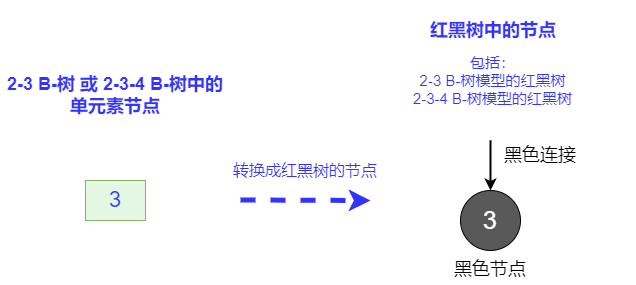

The diagram above was exported from draw.io. Its source (the exported page's mxGraphModel, read from the mxfile embedded in the PNG):
<mxGraphModel dx="1038" dy="641" grid="1" gridSize="10" guides="1" tooltips="1" connect="1" arrows="1" fold="1" page="1" pageScale="1" pageWidth="827" pageHeight="1169" math="0" shadow="0">
  <root>
    <mxCell id="0" />
    <mxCell id="1" parent="0" />
    <mxCell id="ObUz2nIVQlHF09__QefZ-1" value="2-3 B-树 或 2-3-4 B-树中的单元素节点" style="text;html=1;strokeColor=none;fillColor=none;align=center;verticalAlign=middle;whiteSpace=wrap;rounded=0;fontSize=18;fontStyle=1;fontColor=#3333FF;" parent="1" vertex="1">
      <mxGeometry x="95" y="160" width="230" height="50" as="geometry" />
    </mxCell>
    <mxCell id="ObUz2nIVQlHF09__QefZ-2" value="红黑树中的节点&lt;br&gt;" style="text;html=1;strokeColor=none;fillColor=none;align=center;verticalAlign=middle;whiteSpace=wrap;rounded=0;fontSize=18;fontStyle=1;fontColor=#3333FF;" parent="1" vertex="1">
      <mxGeometry x="457.5" y="90" width="260" height="60" as="geometry" />
    </mxCell>
    <mxCell id="ObUz2nIVQlHF09__QefZ-4" value="3" style="rounded=0;whiteSpace=wrap;html=1;fontSize=22;fillColor=#E3F7E2;strokeColor=#82b366;fontColor=#3333FF;" parent="1" vertex="1">
      <mxGeometry x="180" y="270" width="60" height="40" as="geometry" />
    </mxCell>
    <mxCell id="ObUz2nIVQlHF09__QefZ-5" value="" style="endArrow=classic;html=1;rounded=0;fontSize=22;fontColor=#3333FF;strokeColor=#3333FF;strokeWidth=5;fillColor=#FF0000;dashed=1;" parent="1" edge="1">
      <mxGeometry width="50" height="50" relative="1" as="geometry">
        <mxPoint x="335" y="289.5" as="sourcePoint" />
        <mxPoint x="465" y="290" as="targetPoint" />
      </mxGeometry>
    </mxCell>
    <mxCell id="ObUz2nIVQlHF09__QefZ-6" value="&lt;font color=&quot;#ffffff&quot; size=&quot;1&quot;&gt;&lt;span style=&quot;font-weight: normal ; font-size: 25px&quot;&gt;3&lt;/span&gt;&lt;/font&gt;" style="ellipse;whiteSpace=wrap;html=1;aspect=fixed;fontSize=22;fontColor=#3333FF;fillColor=#595959;fontStyle=1" parent="1" vertex="1">
      <mxGeometry x="555" y="280" width="60" height="60" as="geometry" />
    </mxCell>
    <mxCell id="ObUz2nIVQlHF09__QefZ-8" value="" style="endArrow=classic;html=1;rounded=0;fontSize=25;fontColor=#FFFFFF;entryX=0.5;entryY=0;entryDx=0;entryDy=0;strokeWidth=2;" parent="1" target="ObUz2nIVQlHF09__QefZ-6" edge="1">
      <mxGeometry width="50" height="50" relative="1" as="geometry">
        <mxPoint x="585" y="230" as="sourcePoint" />
        <mxPoint x="690" y="210" as="targetPoint" />
      </mxGeometry>
    </mxCell>
    <mxCell id="ObUz2nIVQlHF09__QefZ-9" value="&lt;font style=&quot;font-size: 18px;&quot;&gt;黑色节点&lt;/font&gt;" style="text;html=1;strokeColor=none;fillColor=none;align=center;verticalAlign=middle;whiteSpace=wrap;rounded=0;fontSize=18;fontColor=#000000;" parent="1" vertex="1">
      <mxGeometry x="540" y="344" width="90" height="30" as="geometry" />
    </mxCell>
    <mxCell id="ObUz2nIVQlHF09__QefZ-10" value="&lt;font style=&quot;font-size: 18px&quot;&gt;黑色连接&lt;/font&gt;" style="text;html=1;strokeColor=none;fillColor=none;align=center;verticalAlign=middle;whiteSpace=wrap;rounded=0;fontSize=18;fontColor=#000000;" parent="1" vertex="1">
      <mxGeometry x="590" y="230" width="90" height="30" as="geometry" />
    </mxCell>
    <mxCell id="ObUz2nIVQlHF09__QefZ-11" value="转换成红黑树的节点" style="text;html=1;strokeColor=none;fillColor=none;align=center;verticalAlign=middle;whiteSpace=wrap;rounded=0;fontSize=16;fontColor=#3333FF;" parent="1" vertex="1">
      <mxGeometry x="310" y="240" width="180" height="40" as="geometry" />
    </mxCell>
    <mxCell id="g4a9qGap8BV1JZbsQrHI-1" value="&lt;font style=&quot;font-size: 15px&quot;&gt;&lt;span style=&quot;color: rgb(51 , 51 , 255)&quot;&gt;包括：&lt;br&gt;2-3 B-树模型的红黑树&lt;/span&gt;&lt;br style=&quot;color: rgb(51 , 51 , 255)&quot;&gt;&lt;span style=&quot;color: rgb(51 , 51 , 255)&quot;&gt;2-3-4 B-树模型的红黑树&lt;/span&gt;&lt;/font&gt;" style="text;html=1;strokeColor=none;fillColor=none;align=center;verticalAlign=middle;whiteSpace=wrap;rounded=0;fontStyle=0" vertex="1" parent="1">
      <mxGeometry x="445" y="140" width="285" height="60" as="geometry" />
    </mxCell>
  </root>
</mxGraphModel>